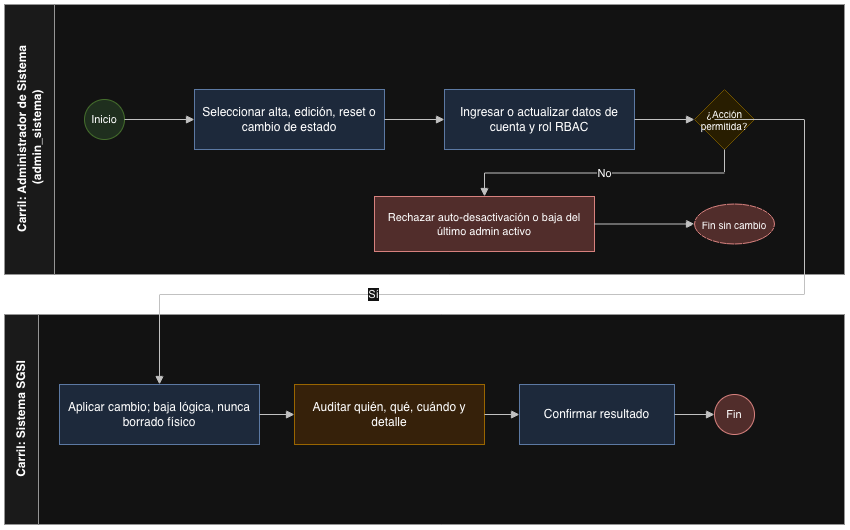

The diagram above was exported from draw.io. Its source (the exported page's mxGraphModel, read from the mxfile embedded in the PNG):
<mxGraphModel dx="934" dy="627" grid="1" gridSize="10" guides="1" tooltips="1" connect="1" arrows="1" fold="1" page="1" pageScale="1" pageWidth="900" pageHeight="650" math="0" shadow="0">
  <root>
    <mxCell id="0" />
    <mxCell id="1" parent="0" />
    <mxCell id="laneAdmin" parent="1" style="swimlane;html=1;startSize=50;horizontal=0;fontStyle=1;fillColor=#f5f5f5;strokeColor=#666666;swimlaneFillColor=#ffffff;" value="Carril: Administrador de Sistema&lt;div&gt;&amp;nbsp;(admin_sistema)&lt;/div&gt;" vertex="1">
      <mxGeometry height="270" width="840" x="40" y="50" as="geometry" />
    </mxCell>
    <mxCell id="p4start" parent="laneAdmin" style="ellipse;whiteSpace=wrap;html=1;aspect=fixed;fillColor=#d5e8d4;strokeColor=#82b366;fontSize=11;" value="Inicio" vertex="1">
      <mxGeometry height="40" width="40" x="80" y="95" as="geometry" />
    </mxCell>
    <mxCell id="p4action" parent="laneAdmin" style="rounded=0;whiteSpace=wrap;html=1;fillColor=#dae8fc;strokeColor=#6c8ebf;fontSize=12;" value="Seleccionar alta, edición, reset o cambio de estado" vertex="1">
      <mxGeometry height="60" width="190" x="190" y="85" as="geometry" />
    </mxCell>
    <mxCell id="p4data" parent="laneAdmin" style="rounded=0;whiteSpace=wrap;html=1;fillColor=#dae8fc;strokeColor=#6c8ebf;fontSize=12;" value="Ingresar o actualizar datos de cuenta y rol RBAC" vertex="1">
      <mxGeometry height="60" width="190" x="440" y="85" as="geometry" />
    </mxCell>
    <mxCell id="p4guard" parent="laneAdmin" style="rhombus;whiteSpace=wrap;html=1;aspect=fixed;fillColor=#fff2cc;strokeColor=#d6b656;fontSize=10;" value="¿Acción permitida?" vertex="1">
      <mxGeometry height="60" width="60" x="690" y="85" as="geometry" />
    </mxCell>
    <mxCell id="p4deny" parent="laneAdmin" style="rounded=0;whiteSpace=wrap;html=1;fillColor=#f8cecc;strokeColor=#b85450;fontSize=11;" value="Rechazar auto-desactivación o baja del último admin activo" vertex="1">
      <mxGeometry height="55" width="220" x="370" y="192" as="geometry" />
    </mxCell>
    <mxCell id="p4enddeny" parent="laneAdmin" style="ellipse;whiteSpace=wrap;html=1;aspect=fixed;fillColor=#f8cecc;strokeColor=#b85450;fontSize=10;" value="Fin sin cambio" vertex="1">
      <mxGeometry height="40" width="80" x="690" y="199.5" as="geometry" />
    </mxCell>
    <mxCell id="laneSystem" parent="1" style="swimlane;html=1;startSize=34;horizontal=0;fontStyle=1;fillColor=#f5f5f5;strokeColor=#666666;swimlaneFillColor=#ffffff;" value="Carril: Sistema SGSI" vertex="1">
      <mxGeometry height="210" width="840" x="40" y="360" as="geometry" />
    </mxCell>
    <mxCell id="p4apply" parent="laneSystem" style="rounded=0;whiteSpace=wrap;html=1;fillColor=#dae8fc;strokeColor=#6c8ebf;fontSize=12;" value="Aplicar cambio; baja lógica, nunca borrado físico" vertex="1">
      <mxGeometry height="60" width="200" x="55" y="70" as="geometry" />
    </mxCell>
    <mxCell id="p4audit" parent="laneSystem" style="rounded=0;whiteSpace=wrap;html=1;fillColor=#ffe6cc;strokeColor=#d79b00;fontSize=12;" value="Auditar quién, qué, cuándo y detalle" vertex="1">
      <mxGeometry height="60" width="190" x="290" y="70" as="geometry" />
    </mxCell>
    <mxCell id="p4confirm" parent="laneSystem" style="rounded=0;whiteSpace=wrap;html=1;fillColor=#dae8fc;strokeColor=#6c8ebf;fontSize=12;" value="Confirmar resultado" vertex="1">
      <mxGeometry height="60" width="155" x="515" y="70" as="geometry" />
    </mxCell>
    <mxCell id="p4end" parent="laneSystem" style="ellipse;whiteSpace=wrap;html=1;aspect=fixed;fillColor=#f8cecc;strokeColor=#b85450;fontSize=11;" value="Fin" vertex="1">
      <mxGeometry height="40" width="40" x="710" y="80" as="geometry" />
    </mxCell>
    <mxCell id="p4e1" edge="1" parent="1" source="p4start" style="edgeStyle=orthogonalEdgeStyle;rounded=0;html=1;endArrow=block;strokeColor=#333333;" target="p4action">
      <mxGeometry relative="1" as="geometry" />
    </mxCell>
    <mxCell id="p4e2" edge="1" parent="1" source="p4action" style="edgeStyle=orthogonalEdgeStyle;rounded=0;html=1;endArrow=block;strokeColor=#333333;" target="p4data">
      <mxGeometry relative="1" as="geometry" />
    </mxCell>
    <mxCell id="p4e3" edge="1" parent="1" source="p4data" style="edgeStyle=orthogonalEdgeStyle;rounded=0;html=1;endArrow=block;strokeColor=#333333;" target="p4guard">
      <mxGeometry relative="1" as="geometry" />
    </mxCell>
    <mxCell id="p4e4" edge="1" parent="1" source="p4guard" style="edgeStyle=orthogonalEdgeStyle;rounded=0;html=1;endArrow=block;strokeColor=#333333;exitX=0.5;exitY=1;exitDx=0;exitDy=0;" target="p4deny" value="No">
      <mxGeometry relative="1" as="geometry" />
    </mxCell>
    <mxCell id="p4e5" edge="1" parent="1" source="p4deny" style="edgeStyle=orthogonalEdgeStyle;rounded=0;html=1;endArrow=block;strokeColor=#333333;" target="p4enddeny">
      <mxGeometry relative="1" as="geometry" />
    </mxCell>
    <mxCell id="p4e6" edge="1" parent="1" style="edgeStyle=orthogonalEdgeStyle;rounded=0;html=1;endArrow=block;strokeColor=#333333;" target="p4apply" value="Sí">
      <mxGeometry relative="1" x="0.392" as="geometry">
        <Array as="points">
          <mxPoint x="840" y="165" />
          <mxPoint x="840" y="340" />
          <mxPoint x="195" y="340" />
        </Array>
        <mxPoint x="750" y="165" as="sourcePoint" />
      </mxGeometry>
    </mxCell>
    <mxCell id="p4e7" edge="1" parent="1" source="p4apply" style="edgeStyle=orthogonalEdgeStyle;rounded=0;html=1;endArrow=block;strokeColor=#333333;" target="p4audit">
      <mxGeometry relative="1" as="geometry" />
    </mxCell>
    <mxCell id="p4e8" edge="1" parent="1" source="p4audit" style="edgeStyle=orthogonalEdgeStyle;rounded=0;html=1;endArrow=block;strokeColor=#333333;" target="p4confirm">
      <mxGeometry relative="1" as="geometry" />
    </mxCell>
    <mxCell id="p4e9" edge="1" parent="1" source="p4confirm" style="edgeStyle=orthogonalEdgeStyle;rounded=0;html=1;endArrow=block;strokeColor=#333333;" target="p4end">
      <mxGeometry relative="1" as="geometry" />
    </mxCell>
  </root>
</mxGraphModel>